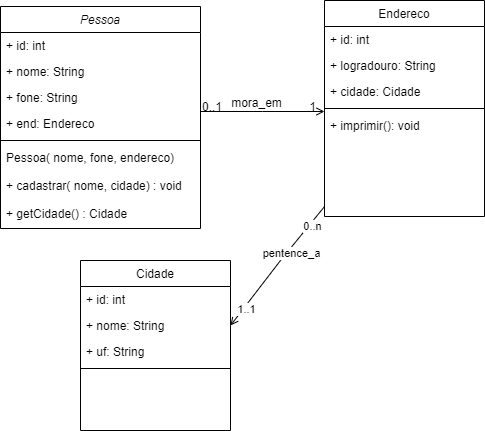

The diagram above was exported from draw.io. Its source (the exported page's mxGraphModel, read from the mxfile embedded in the PNG):
<mxGraphModel dx="609" dy="482" grid="1" gridSize="10" guides="1" tooltips="1" connect="1" arrows="1" fold="1" page="1" pageScale="1" pageWidth="827" pageHeight="1169" math="0" shadow="0">
  <root>
    <mxCell id="WIyWlLk6GJQsqaUBKTNV-0" />
    <mxCell id="WIyWlLk6GJQsqaUBKTNV-1" parent="WIyWlLk6GJQsqaUBKTNV-0" />
    <mxCell id="zkfFHV4jXpPFQw0GAbJ--0" value="Pessoa" style="swimlane;fontStyle=2;align=center;verticalAlign=top;childLayout=stackLayout;horizontal=1;startSize=26;horizontalStack=0;resizeParent=1;resizeLast=0;collapsible=1;marginBottom=0;rounded=0;shadow=0;strokeWidth=1;" parent="WIyWlLk6GJQsqaUBKTNV-1" vertex="1">
      <mxGeometry x="10" y="36" width="200" height="222" as="geometry">
        <mxRectangle x="230" y="140" width="160" height="26" as="alternateBounds" />
      </mxGeometry>
    </mxCell>
    <mxCell id="zkfFHV4jXpPFQw0GAbJ--1" value="+ id: int" style="text;align=left;verticalAlign=top;spacingLeft=4;spacingRight=4;overflow=hidden;rotatable=0;points=[[0,0.5],[1,0.5]];portConstraint=eastwest;" parent="zkfFHV4jXpPFQw0GAbJ--0" vertex="1">
      <mxGeometry y="26" width="200" height="26" as="geometry" />
    </mxCell>
    <mxCell id="6qjqCM3_yco0nu6404Er-10" value="+ nome: String" style="text;align=left;verticalAlign=top;spacingLeft=4;spacingRight=4;overflow=hidden;rotatable=0;points=[[0,0.5],[1,0.5]];portConstraint=eastwest;" vertex="1" parent="zkfFHV4jXpPFQw0GAbJ--0">
      <mxGeometry y="52" width="200" height="26" as="geometry" />
    </mxCell>
    <mxCell id="zkfFHV4jXpPFQw0GAbJ--2" value="+ fone: String" style="text;align=left;verticalAlign=top;spacingLeft=4;spacingRight=4;overflow=hidden;rotatable=0;points=[[0,0.5],[1,0.5]];portConstraint=eastwest;rounded=0;shadow=0;html=0;" parent="zkfFHV4jXpPFQw0GAbJ--0" vertex="1">
      <mxGeometry y="78" width="200" height="26" as="geometry" />
    </mxCell>
    <mxCell id="zkfFHV4jXpPFQw0GAbJ--3" value="+ end: Endereco" style="text;align=left;verticalAlign=top;spacingLeft=4;spacingRight=4;overflow=hidden;rotatable=0;points=[[0,0.5],[1,0.5]];portConstraint=eastwest;rounded=0;shadow=0;html=0;" parent="zkfFHV4jXpPFQw0GAbJ--0" vertex="1">
      <mxGeometry y="104" width="200" height="26" as="geometry" />
    </mxCell>
    <mxCell id="zkfFHV4jXpPFQw0GAbJ--4" value="" style="line;html=1;strokeWidth=1;align=left;verticalAlign=middle;spacingTop=-1;spacingLeft=3;spacingRight=3;rotatable=0;labelPosition=right;points=[];portConstraint=eastwest;" parent="zkfFHV4jXpPFQw0GAbJ--0" vertex="1">
      <mxGeometry y="130" width="200" height="8" as="geometry" />
    </mxCell>
    <mxCell id="zkfFHV4jXpPFQw0GAbJ--5" value="Pessoa( nome, fone, endereco)" style="text;align=left;verticalAlign=top;spacingLeft=4;spacingRight=4;overflow=hidden;rotatable=0;points=[[0,0.5],[1,0.5]];portConstraint=eastwest;" parent="zkfFHV4jXpPFQw0GAbJ--0" vertex="1">
      <mxGeometry y="138" width="200" height="28" as="geometry" />
    </mxCell>
    <mxCell id="6qjqCM3_yco0nu6404Er-16" value="+ cadastrar( nome, cidade) : void" style="text;align=left;verticalAlign=top;spacingLeft=4;spacingRight=4;overflow=hidden;rotatable=0;points=[[0,0.5],[1,0.5]];portConstraint=eastwest;" vertex="1" parent="zkfFHV4jXpPFQw0GAbJ--0">
      <mxGeometry y="166" width="200" height="28" as="geometry" />
    </mxCell>
    <mxCell id="6qjqCM3_yco0nu6404Er-11" value="+ getCidade() : Cidade" style="text;align=left;verticalAlign=top;spacingLeft=4;spacingRight=4;overflow=hidden;rotatable=0;points=[[0,0.5],[1,0.5]];portConstraint=eastwest;" vertex="1" parent="zkfFHV4jXpPFQw0GAbJ--0">
      <mxGeometry y="194" width="200" height="28" as="geometry" />
    </mxCell>
    <mxCell id="6qjqCM3_yco0nu6404Er-13" style="rounded=0;orthogonalLoop=1;jettySize=auto;html=1;entryX=1;entryY=0.5;entryDx=0;entryDy=0;endArrow=open;endFill=0;" edge="1" parent="WIyWlLk6GJQsqaUBKTNV-1" source="zkfFHV4jXpPFQw0GAbJ--17" target="6qjqCM3_yco0nu6404Er-2">
      <mxGeometry relative="1" as="geometry">
        <Array as="points">
          <mxPoint x="290" y="290" />
        </Array>
      </mxGeometry>
    </mxCell>
    <mxCell id="6qjqCM3_yco0nu6404Er-14" value="0..n" style="edgeLabel;html=1;align=center;verticalAlign=middle;resizable=0;points=[];" vertex="1" connectable="0" parent="6qjqCM3_yco0nu6404Er-13">
      <mxGeometry x="-0.697" y="2" relative="1" as="geometry">
        <mxPoint as="offset" />
      </mxGeometry>
    </mxCell>
    <mxCell id="6qjqCM3_yco0nu6404Er-15" value="1..1" style="edgeLabel;html=1;align=center;verticalAlign=middle;resizable=0;points=[];" vertex="1" connectable="0" parent="6qjqCM3_yco0nu6404Er-13">
      <mxGeometry x="0.707" y="2" relative="1" as="geometry">
        <mxPoint as="offset" />
      </mxGeometry>
    </mxCell>
    <mxCell id="6qjqCM3_yco0nu6404Er-17" value="pentence_a" style="edgeLabel;html=1;align=center;verticalAlign=middle;resizable=0;points=[];" vertex="1" connectable="0" parent="6qjqCM3_yco0nu6404Er-13">
      <mxGeometry x="-0.2553" y="3" relative="1" as="geometry">
        <mxPoint y="1" as="offset" />
      </mxGeometry>
    </mxCell>
    <mxCell id="zkfFHV4jXpPFQw0GAbJ--17" value="Endereco" style="swimlane;fontStyle=0;align=center;verticalAlign=top;childLayout=stackLayout;horizontal=1;startSize=26;horizontalStack=0;resizeParent=1;resizeLast=0;collapsible=1;marginBottom=0;rounded=0;shadow=0;strokeWidth=1;" parent="WIyWlLk6GJQsqaUBKTNV-1" vertex="1">
      <mxGeometry x="334" y="30" width="160" height="216" as="geometry">
        <mxRectangle x="550" y="140" width="160" height="26" as="alternateBounds" />
      </mxGeometry>
    </mxCell>
    <mxCell id="zkfFHV4jXpPFQw0GAbJ--18" value="+ id: int" style="text;align=left;verticalAlign=top;spacingLeft=4;spacingRight=4;overflow=hidden;rotatable=0;points=[[0,0.5],[1,0.5]];portConstraint=eastwest;" parent="zkfFHV4jXpPFQw0GAbJ--17" vertex="1">
      <mxGeometry y="26" width="160" height="26" as="geometry" />
    </mxCell>
    <mxCell id="zkfFHV4jXpPFQw0GAbJ--19" value="+ logradouro: String" style="text;align=left;verticalAlign=top;spacingLeft=4;spacingRight=4;overflow=hidden;rotatable=0;points=[[0,0.5],[1,0.5]];portConstraint=eastwest;rounded=0;shadow=0;html=0;" parent="zkfFHV4jXpPFQw0GAbJ--17" vertex="1">
      <mxGeometry y="52" width="160" height="26" as="geometry" />
    </mxCell>
    <mxCell id="zkfFHV4jXpPFQw0GAbJ--20" value="+ cidade: Cidade" style="text;align=left;verticalAlign=top;spacingLeft=4;spacingRight=4;overflow=hidden;rotatable=0;points=[[0,0.5],[1,0.5]];portConstraint=eastwest;rounded=0;shadow=0;html=0;" parent="zkfFHV4jXpPFQw0GAbJ--17" vertex="1">
      <mxGeometry y="78" width="160" height="26" as="geometry" />
    </mxCell>
    <mxCell id="zkfFHV4jXpPFQw0GAbJ--23" value="" style="line;html=1;strokeWidth=1;align=left;verticalAlign=middle;spacingTop=-1;spacingLeft=3;spacingRight=3;rotatable=0;labelPosition=right;points=[];portConstraint=eastwest;" parent="zkfFHV4jXpPFQw0GAbJ--17" vertex="1">
      <mxGeometry y="104" width="160" height="8" as="geometry" />
    </mxCell>
    <mxCell id="zkfFHV4jXpPFQw0GAbJ--24" value="+ imprimir(): void" style="text;align=left;verticalAlign=top;spacingLeft=4;spacingRight=4;overflow=hidden;rotatable=0;points=[[0,0.5],[1,0.5]];portConstraint=eastwest;" parent="zkfFHV4jXpPFQw0GAbJ--17" vertex="1">
      <mxGeometry y="112" width="160" height="26" as="geometry" />
    </mxCell>
    <mxCell id="zkfFHV4jXpPFQw0GAbJ--26" value="" style="endArrow=open;shadow=0;strokeWidth=1;rounded=0;endFill=1;edgeStyle=elbowEdgeStyle;elbow=vertical;" parent="WIyWlLk6GJQsqaUBKTNV-1" source="zkfFHV4jXpPFQw0GAbJ--0" target="zkfFHV4jXpPFQw0GAbJ--17" edge="1">
      <mxGeometry x="0.5" y="41" relative="1" as="geometry">
        <mxPoint x="380" y="192" as="sourcePoint" />
        <mxPoint x="540" y="192" as="targetPoint" />
        <mxPoint x="-40" y="32" as="offset" />
      </mxGeometry>
    </mxCell>
    <mxCell id="zkfFHV4jXpPFQw0GAbJ--27" value="0..1" style="resizable=0;align=left;verticalAlign=bottom;labelBackgroundColor=none;fontSize=12;" parent="zkfFHV4jXpPFQw0GAbJ--26" connectable="0" vertex="1">
      <mxGeometry x="-1" relative="1" as="geometry">
        <mxPoint y="4" as="offset" />
      </mxGeometry>
    </mxCell>
    <mxCell id="zkfFHV4jXpPFQw0GAbJ--28" value="1" style="resizable=0;align=right;verticalAlign=bottom;labelBackgroundColor=none;fontSize=12;" parent="zkfFHV4jXpPFQw0GAbJ--26" connectable="0" vertex="1">
      <mxGeometry x="1" relative="1" as="geometry">
        <mxPoint x="-7" y="4" as="offset" />
      </mxGeometry>
    </mxCell>
    <mxCell id="zkfFHV4jXpPFQw0GAbJ--29" value="mora_em" style="text;html=1;resizable=0;points=[];;align=center;verticalAlign=middle;labelBackgroundColor=none;rounded=0;shadow=0;strokeWidth=1;fontSize=12;" parent="zkfFHV4jXpPFQw0GAbJ--26" vertex="1" connectable="0">
      <mxGeometry x="0.5" y="49" relative="1" as="geometry">
        <mxPoint x="-38" y="40" as="offset" />
      </mxGeometry>
    </mxCell>
    <mxCell id="6qjqCM3_yco0nu6404Er-0" value="Cidade" style="swimlane;fontStyle=0;align=center;verticalAlign=top;childLayout=stackLayout;horizontal=1;startSize=26;horizontalStack=0;resizeParent=1;resizeLast=0;collapsible=1;marginBottom=0;rounded=0;shadow=0;strokeWidth=1;" vertex="1" parent="WIyWlLk6GJQsqaUBKTNV-1">
      <mxGeometry x="90" y="290" width="150" height="170" as="geometry">
        <mxRectangle x="550" y="140" width="160" height="26" as="alternateBounds" />
      </mxGeometry>
    </mxCell>
    <mxCell id="6qjqCM3_yco0nu6404Er-1" value="+ id: int" style="text;align=left;verticalAlign=top;spacingLeft=4;spacingRight=4;overflow=hidden;rotatable=0;points=[[0,0.5],[1,0.5]];portConstraint=eastwest;" vertex="1" parent="6qjqCM3_yco0nu6404Er-0">
      <mxGeometry y="26" width="150" height="26" as="geometry" />
    </mxCell>
    <mxCell id="6qjqCM3_yco0nu6404Er-2" value="+ nome: String" style="text;align=left;verticalAlign=top;spacingLeft=4;spacingRight=4;overflow=hidden;rotatable=0;points=[[0,0.5],[1,0.5]];portConstraint=eastwest;rounded=0;shadow=0;html=0;" vertex="1" parent="6qjqCM3_yco0nu6404Er-0">
      <mxGeometry y="52" width="150" height="26" as="geometry" />
    </mxCell>
    <mxCell id="6qjqCM3_yco0nu6404Er-3" value="+ uf: String" style="text;align=left;verticalAlign=top;spacingLeft=4;spacingRight=4;overflow=hidden;rotatable=0;points=[[0,0.5],[1,0.5]];portConstraint=eastwest;rounded=0;shadow=0;html=0;" vertex="1" parent="6qjqCM3_yco0nu6404Er-0">
      <mxGeometry y="78" width="150" height="26" as="geometry" />
    </mxCell>
    <mxCell id="6qjqCM3_yco0nu6404Er-6" value="" style="line;html=1;strokeWidth=1;align=left;verticalAlign=middle;spacingTop=-1;spacingLeft=3;spacingRight=3;rotatable=0;labelPosition=right;points=[];portConstraint=eastwest;" vertex="1" parent="6qjqCM3_yco0nu6404Er-0">
      <mxGeometry y="104" width="150" height="8" as="geometry" />
    </mxCell>
  </root>
</mxGraphModel>